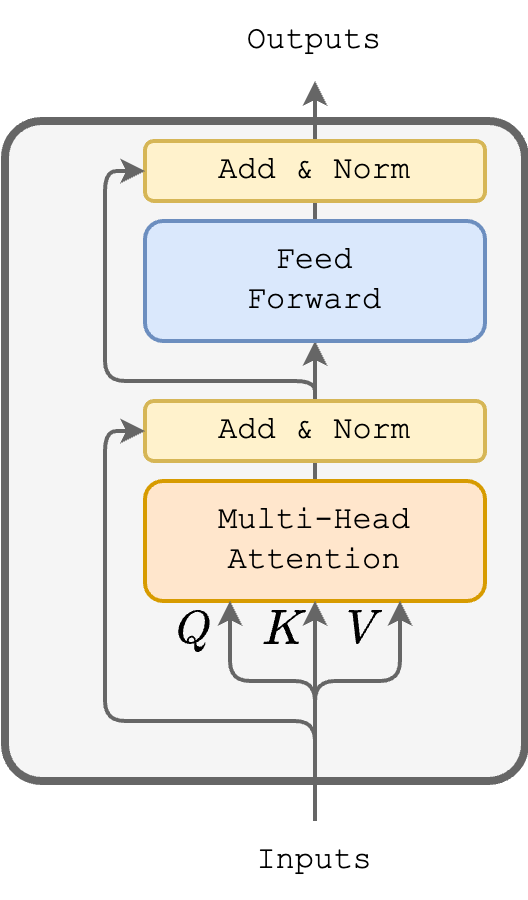

The diagram above was exported from draw.io. Its source (the exported page's mxGraphModel, read from the mxfile embedded in the PNG):
<mxGraphModel dx="594" dy="1605" grid="1" gridSize="10" guides="1" tooltips="1" connect="1" arrows="1" fold="1" page="1" pageScale="1" pageWidth="827" pageHeight="1169" math="1" shadow="0">
  <root>
    <mxCell id="0" />
    <mxCell id="1" parent="0" />
    <mxCell id="nmgdpTiUvSYPutE6piUe-1" value="" style="rounded=1;whiteSpace=wrap;html=1;fillColor=#f5f5f5;fontColor=#333333;strokeColor=#666666;strokeWidth=4;arcSize=7;" parent="1" vertex="1">
      <mxGeometry x="240" y="90" width="260" height="330" as="geometry" />
    </mxCell>
    <mxCell id="nmgdpTiUvSYPutE6piUe-2" style="edgeStyle=orthogonalEdgeStyle;rounded=0;orthogonalLoop=1;jettySize=auto;html=1;exitX=0.5;exitY=0;exitDx=0;exitDy=0;strokeWidth=2;strokeColor=#666666;" parent="1" source="nmgdpTiUvSYPutE6piUe-3" target="nmgdpTiUvSYPutE6piUe-4" edge="1">
      <mxGeometry relative="1" as="geometry" />
    </mxCell>
    <mxCell id="nmgdpTiUvSYPutE6piUe-3" value="&lt;font style=&quot;font-size: 16px;&quot; face=&quot;Courier New&quot;&gt;Multi-Head&lt;br&gt;Attention&lt;/font&gt;" style="rounded=1;whiteSpace=wrap;html=1;fillColor=#ffe6cc;strokeColor=#d79b00;strokeWidth=2;" parent="1" vertex="1">
      <mxGeometry x="310" y="270" width="170" height="60" as="geometry" />
    </mxCell>
    <mxCell id="ftKCemS7Nu31XrZE91up-10" style="edgeStyle=orthogonalEdgeStyle;rounded=0;orthogonalLoop=1;jettySize=auto;html=1;exitX=0.5;exitY=0;exitDx=0;exitDy=0;strokeColor=#666666;strokeWidth=2;" parent="1" source="nmgdpTiUvSYPutE6piUe-4" target="ftKCemS7Nu31XrZE91up-9" edge="1">
      <mxGeometry relative="1" as="geometry" />
    </mxCell>
    <mxCell id="nmgdpTiUvSYPutE6piUe-4" value="&lt;font style=&quot;font-size: 16px;&quot; face=&quot;Courier New&quot;&gt;&lt;span style=&quot;&quot;&gt;Feed &lt;br&gt;Forward&lt;/span&gt;&lt;/font&gt;" style="rounded=1;whiteSpace=wrap;html=1;fillColor=#dae8fc;strokeColor=#6c8ebf;strokeWidth=2;" parent="1" vertex="1">
      <mxGeometry x="310" y="140" width="170" height="60" as="geometry" />
    </mxCell>
    <mxCell id="nmgdpTiUvSYPutE6piUe-5" value="&lt;font style=&quot;font-size: 16px;&quot; face=&quot;Courier New&quot;&gt;Add &amp;amp; Norm&lt;/font&gt;" style="rounded=1;whiteSpace=wrap;html=1;fillColor=#fff2cc;strokeColor=#d6b656;strokeWidth=2;" parent="1" vertex="1">
      <mxGeometry x="310" y="100" width="170" height="30" as="geometry" />
    </mxCell>
    <mxCell id="nmgdpTiUvSYPutE6piUe-6" style="edgeStyle=orthogonalEdgeStyle;rounded=1;orthogonalLoop=1;jettySize=auto;html=1;exitX=0.5;exitY=0;exitDx=0;exitDy=0;entryX=0;entryY=0.5;entryDx=0;entryDy=0;strokeWidth=2;strokeColor=#666666;" parent="1" source="nmgdpTiUvSYPutE6piUe-7" target="nmgdpTiUvSYPutE6piUe-5" edge="1">
      <mxGeometry relative="1" as="geometry">
        <Array as="points">
          <mxPoint x="395" y="220" />
          <mxPoint x="290" y="220" />
          <mxPoint x="290" y="115" />
        </Array>
      </mxGeometry>
    </mxCell>
    <mxCell id="nmgdpTiUvSYPutE6piUe-7" value="&lt;font style=&quot;font-size: 16px;&quot; face=&quot;Courier New&quot;&gt;Add &amp;amp; Norm&lt;/font&gt;" style="rounded=1;whiteSpace=wrap;html=1;fillColor=#fff2cc;strokeColor=#d6b656;strokeWidth=2;" parent="1" vertex="1">
      <mxGeometry x="310" y="230" width="170" height="30" as="geometry" />
    </mxCell>
    <mxCell id="OFZjvYtuo33_lipb1UiL-2" style="edgeStyle=orthogonalEdgeStyle;rounded=0;orthogonalLoop=1;jettySize=auto;html=1;entryX=0.5;entryY=1;entryDx=0;entryDy=0;strokeColor=#666666;strokeWidth=2;" parent="1" source="OFZjvYtuo33_lipb1UiL-1" target="nmgdpTiUvSYPutE6piUe-3" edge="1">
      <mxGeometry relative="1" as="geometry" />
    </mxCell>
    <mxCell id="0LWlzPv7-UoQZ8NjZTSx-1" style="edgeStyle=orthogonalEdgeStyle;rounded=1;orthogonalLoop=1;jettySize=auto;html=1;exitX=0.5;exitY=0;exitDx=0;exitDy=0;entryX=0;entryY=0.5;entryDx=0;entryDy=0;strokeColor=#666666;strokeWidth=2;" parent="1" source="OFZjvYtuo33_lipb1UiL-1" target="nmgdpTiUvSYPutE6piUe-7" edge="1">
      <mxGeometry relative="1" as="geometry">
        <Array as="points">
          <mxPoint x="395" y="390" />
          <mxPoint x="290" y="390" />
          <mxPoint x="290" y="245" />
        </Array>
      </mxGeometry>
    </mxCell>
    <mxCell id="ftKCemS7Nu31XrZE91up-4" style="edgeStyle=orthogonalEdgeStyle;rounded=1;orthogonalLoop=1;jettySize=auto;html=1;exitX=0.5;exitY=0;exitDx=0;exitDy=0;entryX=0.25;entryY=1;entryDx=0;entryDy=0;strokeWidth=2;strokeColor=#666666;" parent="1" source="OFZjvYtuo33_lipb1UiL-1" target="nmgdpTiUvSYPutE6piUe-3" edge="1">
      <mxGeometry relative="1" as="geometry">
        <Array as="points">
          <mxPoint x="395" y="370" />
          <mxPoint x="353" y="370" />
        </Array>
      </mxGeometry>
    </mxCell>
    <mxCell id="ftKCemS7Nu31XrZE91up-8" style="edgeStyle=orthogonalEdgeStyle;rounded=1;orthogonalLoop=1;jettySize=auto;html=1;exitX=0.5;exitY=0;exitDx=0;exitDy=0;entryX=0.75;entryY=1;entryDx=0;entryDy=0;strokeWidth=2;strokeColor=#666666;" parent="1" source="OFZjvYtuo33_lipb1UiL-1" target="nmgdpTiUvSYPutE6piUe-3" edge="1">
      <mxGeometry relative="1" as="geometry">
        <Array as="points">
          <mxPoint x="395" y="370" />
          <mxPoint x="438" y="370" />
        </Array>
      </mxGeometry>
    </mxCell>
    <mxCell id="OFZjvYtuo33_lipb1UiL-1" value="&lt;font style=&quot;font-size: 16px;&quot; face=&quot;Courier New&quot;&gt;Inputs&lt;/font&gt;" style="text;html=1;strokeColor=none;fillColor=none;align=center;verticalAlign=middle;whiteSpace=wrap;rounded=0;" parent="1" vertex="1">
      <mxGeometry x="365" y="440" width="60" height="40" as="geometry" />
    </mxCell>
    <mxCell id="ftKCemS7Nu31XrZE91up-5" value="&lt;font style=&quot;font-size: 20px;&quot;&gt;$$Q$$&lt;/font&gt;" style="text;html=1;strokeColor=none;fillColor=none;align=center;verticalAlign=middle;whiteSpace=wrap;rounded=0;" parent="1" vertex="1">
      <mxGeometry x="305" y="330" width="60" height="30" as="geometry" />
    </mxCell>
    <mxCell id="ftKCemS7Nu31XrZE91up-6" value="&lt;font style=&quot;font-size: 20px;&quot;&gt;$$K$$&lt;/font&gt;" style="text;html=1;strokeColor=none;fillColor=none;align=center;verticalAlign=middle;whiteSpace=wrap;rounded=0;" parent="1" vertex="1">
      <mxGeometry x="350" y="330" width="60" height="30" as="geometry" />
    </mxCell>
    <mxCell id="ftKCemS7Nu31XrZE91up-7" value="&lt;font style=&quot;font-size: 20px;&quot;&gt;$$V$$&lt;/font&gt;" style="text;html=1;strokeColor=none;fillColor=none;align=center;verticalAlign=middle;whiteSpace=wrap;rounded=0;" parent="1" vertex="1">
      <mxGeometry x="390" y="330" width="60" height="30" as="geometry" />
    </mxCell>
    <mxCell id="ftKCemS7Nu31XrZE91up-9" value="&lt;font style=&quot;font-size: 16px;&quot; face=&quot;Courier New&quot;&gt;Outputs&lt;/font&gt;" style="text;html=1;strokeColor=none;fillColor=none;align=center;verticalAlign=middle;whiteSpace=wrap;rounded=0;" parent="1" vertex="1">
      <mxGeometry x="365" y="30" width="60" height="40" as="geometry" />
    </mxCell>
  </root>
</mxGraphModel>